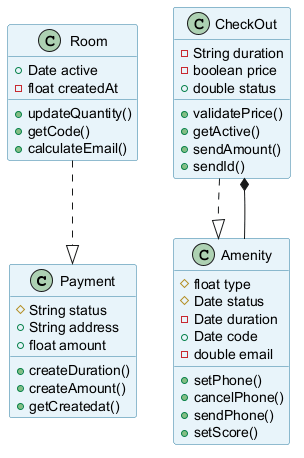

The diagram above was rendered by PlantUML. Its source (embedded in the PNG):
@startuml
skinparam backgroundColor #FFFFFF
skinparam classBackgroundColor #E8F4FA
skinparam classBorderColor #2C7DA0
class Payment {
  #String status
  +String address
  +float amount
  +createDuration()
  +createAmount()
  +getCreatedat()
}
class Room {
  +Date active
  -float createdAt
  +updateQuantity()
  +getCode()
  +calculateEmail()
}
class CheckOut {
  -String duration
  -boolean price
  +double status
  +validatePrice()
  +getActive()
  +sendAmount()
  +sendId()
}
class Amenity {
  #float type
  #Date status
  -Date duration
  +Date code
  -double email
  +setPhone()
  +cancelPhone()
  +sendPhone()
  +setScore()
}
Amenity --* CheckOut
Room ..|> Payment
CheckOut ..|> Amenity
@enduml